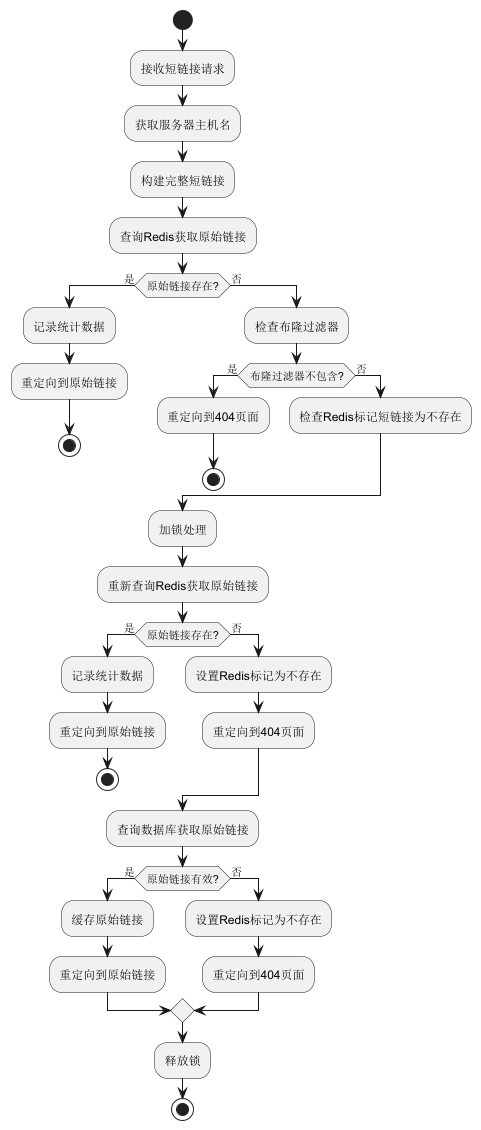

The diagram above was rendered by PlantUML. Its source (embedded in the PNG):
@startuml
start
:接收短链接请求;
:获取服务器主机名;
:构建完整短链接;
:查询Redis获取原始链接;
if (原始链接存在?) then (是)
    :记录统计数据;
    :重定向到原始链接;
    stop
else (否)
    :检查布隆过滤器;
    if (布隆过滤器不包含?) then (是)
        :重定向到404页面;
        stop
    else (否)
        :检查Redis标记短链接为不存在;
    endif
endif
:加锁处理;
:重新查询Redis获取原始链接;
if (原始链接存在?) then (是)
    :记录统计数据;
    :重定向到原始链接;
    stop
else (否)
    :设置Redis标记为不存在;
    :重定向到404页面;
endif
:查询数据库获取原始链接;
if (原始链接有效?) then (是)
    :缓存原始链接;
    :重定向到原始链接;
else (否)
    :设置Redis标记为不存在;
    :重定向到404页面;
endif
:释放锁;
stop
@enduml